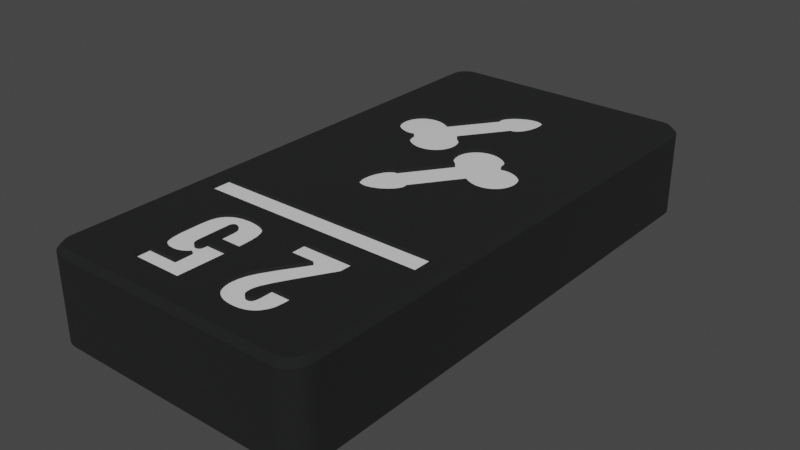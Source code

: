 # Source: prefab_tablet_25.blend  (saved by Blender 3.6.11; exported with 4.5.12 LTS)
import bpy
from mathutils import Matrix  # noqa: F401  (used for matrix-valued properties, if any)

bpy.ops.wm.read_factory_settings(use_empty=True)
scene = bpy.context.scene
scene.name = 'Scene'

# ---- collections
col_collection = bpy.data.collections.new('Collection'); scene.collection.children.link(col_collection)

# ---- materials (node trees are filled in below, after node groups)
mat_material = bpy.data.materials.new('Material')
mat_material.use_transparent_shadow = False
mat_base = bpy.data.materials.new('base')
mat_base.use_transparent_shadow = False

# ---- material node trees
mat_material.use_nodes = True; mat_material.node_tree.nodes.clear()
_N = mat_material.node_tree.nodes; _L = mat_material.node_tree.links
n0 = _N.new('ShaderNodeBsdfPrincipled'); n0.name = 'Principled BSDF'; n0.location = (10, 300)
n0.distribution = 'GGX'
n0.subsurface_method = 'RANDOM_WALK_SKIN'
n0.inputs[2].default_value = 0.09748
n0.inputs[3].default_value = 1.45
n0.inputs[27].default_value = (0.0, 0.0, 0.0, 1.0)
n1 = _N.new('ShaderNodeOutputMaterial'); n1.name = 'Material Output'; n1.location = (300, 300)
_L.new(n0.outputs[0], n1.inputs[0])
n1.is_active_output = True
mat_base.use_nodes = True; mat_base.node_tree.nodes.clear()
_N = mat_base.node_tree.nodes; _L = mat_base.node_tree.links
n0 = _N.new('ShaderNodeBsdfPrincipled'); n0.name = 'Principled BSDF'; n0.location = (10, 300)
n0.distribution = 'GGX'
n0.subsurface_method = 'RANDOM_WALK_SKIN'
n0.inputs[0].default_value = (0.005758, 0.006145, 0.00637, 1.0)
n0.inputs[2].default_value = 0.9488
n0.inputs[3].default_value = 1.45
n0.inputs[27].default_value = (0.0, 0.0, 0.0, 1.0)
n1 = _N.new('ShaderNodeOutputMaterial'); n1.name = 'Material Output'; n1.location = (300, 300)
_L.new(n0.outputs[0], n1.inputs[0])
n1.is_active_output = True

# ---- world
world_world = bpy.data.worlds.new('World'); scene.world = world_world
world_world.use_nodes = True; world_world.node_tree.nodes.clear()
_N = world_world.node_tree.nodes; _L = world_world.node_tree.links
n0 = _N.new('ShaderNodeOutputWorld'); n0.name = 'World Output'; n0.location = (300, 300)
n1 = _N.new('ShaderNodeBackground'); n1.name = 'Background'; n1.location = (10, 300)
n1.inputs[0].default_value = (0.05088, 0.05088, 0.05088, 1.0)
_L.new(n1.outputs[0], n0.inputs[0])
n0.is_active_output = True
world_world.color = (0.05088, 0.05088, 0.05088)
world_world.use_sun_shadow = False
world_world.sun_shadow_jitter_overblur = 0.0

# ---- meshes
me_plane = bpy.data.meshes.new('Plane')
me_plane.from_pydata([(-1.0, -1.0, 0.0), (1.0, -1.0, 0.0), (-1.0, 1.0, 0.0), (1.0, 1.0, 0.0)], [], [(0, 1, 3, 2)])
_uv = me_plane.uv_layers.new(name='UVMap')
_uv.uv.foreach_set('vector', [0.0, 0.0, 1.0, 0.0, 1.0, 1.0, 0.0, 1.0])
me_plane.materials.append(mat_material)
me_plane.update()
me_tablet_25_003 = bpy.data.meshes.new('tablet 25.003')
me_tablet_25_003.from_pydata([(-5.193, 14.0, 8.6), (-23.0, 14.0, 8.6), (-24.5, 13.11, 8.6), (-23.0, 16.0, 8.6), (-24.5, 48.0, 8.6), (-13.48, 31.63, 8.6), (-13.71, 31.38, 8.6), (-10.75, 30.07, 8.6), (-14.96, 30.87, 8.6), (-15.07, 23.64, 8.6), (-15.04, 24.13, 8.6), (-9.932, 41.36, 8.6), (-9.964, 40.87, 8.6), (-10.04, 34.13, 8.6), (-10.1, 40.28, 8.6), (-10.3, 39.79, 8.6), (-10.66, 42.8, 8.6), (-10.5, 42.71, 8.6), (-5.193, 49.5, 8.6), (-14.59, 30.92, 8.6), (-14.9, 24.72, 8.6), (-14.7, 25.21, 8.6), (-6.258, 31.98, 8.6), (-5.882, 31.81, 8.6), (-5.526, 31.57, 8.6), (-11.52, 33.37, 8.6), (-11.29, 33.62, 8.6), (-14.25, 34.93, 8.6), (-11.02, 33.82, 8.6), (-10.76, 33.96, 8.6), (-5.87, 27.87, 8.6), (-6.197, 27.77, 8.6), (-5.193, 16.0, 8.6), (-6.559, 27.73, 8.6), (-6.946, 27.74, 8.6), (-13.95, 25.99, 8.6), (-13.85, 26.01, 8.6), (-14.34, 22.2, 8.6), (-14.5, 22.29, 8.6), (-10.41, 34.08, 8.6), (-11.24, 38.98, 8.6), (-11.33, 38.99, 8.6), (-11.26, 42.94, 8.6), (-11.03, 42.92, 8.6), (-10.84, 42.87, 8.6), (-10.36, 42.58, 8.6), (-10.24, 42.44, 8.6), (-10.13, 42.26, 8.6), (-13.67, 26.01, 8.6), (-13.98, 31.18, 8.6), (-14.24, 31.04, 8.6), (-10.5, 39.46, 8.6), (-10.59, 39.35, 8.6), (-10.75, 39.19, 8.6), (-11.05, 39.01, 8.6), (-11.15, 38.99, 8.6), (-8.636, 33.79, 8.6), (-8.286, 33.55, 8.6), (-7.987, 33.26, 8.6), (-11.69, 31.11, 8.6), (-13.3, 31.9, 8.6), (-11.46, 30.75, 8.6), (-11.14, 30.39, 8.6), (-13.76, 26.02, 8.6), (-5.085, 28.42, 8.6), (-5.311, 28.2, 8.6), (-5.572, 28.01, 8.6), (-13.75, 41.4, 8.6), (-13.65, 41.59, 8.6), (-23.0, 49.5, 8.6), (-10.87, 39.1, 8.6), (-10.95, 39.06, 8.6), (-13.31, 33.89, 8.6), (-11.7, 33.1, 8.6), (-13.54, 34.25, 8.6), (-13.86, 34.61, 8.6), (-14.5, 25.54, 8.6), (-14.41, 25.65, 8.6), (-14.25, 25.81, 8.6), (-14.16, 22.13, 8.6), (-14.64, 22.42, 8.6), (-14.76, 22.56, 8.6), (-14.87, 22.74, 8.6), (-19.13, 37.13, 8.6), (-18.8, 37.23, 8.6), (-18.44, 37.27, 8.6), (-18.05, 37.26, 8.6), (-17.62, 37.16, 8.6), (-13.83, 41.09, 8.6), (-17.19, 36.99, 8.6), (-13.83, 40.98, 8.6), (-13.82, 40.89, 8.6), (-13.81, 41.24, 8.6), (-13.44, 41.87, 8.6), (-13.12, 42.18, 8.6), (-12.64, 42.52, 8.6), (-7.163, 32.11, 8.6), (-6.903, 32.12, 8.6), (-6.598, 32.08, 8.6), (-14.13, 25.9, 8.6), (-14.05, 25.94, 8.6), (-16.69, 36.69, 8.6), (-13.77, 40.75, 8.6), (-13.79, 40.8, 8.6), (-13.16, 33.53, 8.6), (-13.08, 33.17, 8.6), (-11.84, 32.8, 8.6), (-13.05, 32.83, 8.6), (-11.91, 32.51, 8.6), (-11.95, 32.17, 8.6), (-7.383, 27.84, 8.6), (-11.17, 23.91, 8.6), (-7.814, 28.01, 8.6), (-11.17, 24.02, 8.6), (-11.18, 24.11, 8.6), (-23.23, 49.48, 8.6), (-23.46, 49.43, 8.6), (-23.68, 49.34, 8.6), (-10.04, 42.03, 8.6), (-9.964, 41.73, 8.6), (-11.84, 31.47, 8.6), (-11.92, 31.83, 8.6), (-13.16, 32.2, 8.6), (-13.09, 32.49, 8.6), (-8.312, 28.31, 8.6), (-11.23, 24.25, 8.6), (-11.21, 24.2, 8.6), (-11.19, 23.76, 8.6), (-11.25, 23.6, 8.6), (-11.35, 23.41, 8.6), (-11.56, 23.13, 8.6), (-11.88, 22.82, 8.6), (-18.74, 33.02, 8.6), (-19.12, 33.19, 8.6), (-19.47, 33.43, 8.6), (-19.91, 36.58, 8.6), (-19.69, 36.8, 8.6), (-19.43, 36.99, 8.6), (-24.48, 48.23, 8.6), (-12.19, 42.74, 8.6), (-11.81, 42.87, 8.6), (-11.53, 42.92, 8.6), (-9.643, 34.13, 8.6), (-9.44, 34.1, 8.6), (-9.029, 33.98, 8.6), (-7.495, 32.24, 8.6), (-7.377, 32.06, 8.6), (-7.485, 32.03, 8.6), (-23.88, 49.21, 8.6), (-24.06, 49.06, 8.6), (-24.21, 48.88, 8.6), (-14.96, 22.97, 8.6), (-15.04, 23.27, 8.6), (-24.34, 48.68, 8.6), (-24.43, 48.46, 8.6), (-15.36, 30.87, 8.6), (-15.56, 30.9, 8.6), (-15.97, 31.02, 8.6), (-16.36, 31.21, 8.6), (-17.84, 32.89, 8.6), (-18.1, 32.88, 8.6), (-18.4, 32.92, 8.6), (-7.775, 32.98, 8.6), (-7.629, 32.71, 8.6), (-7.539, 32.46, 8.6), (-12.36, 22.48, 8.6), (-12.81, 22.26, 8.6), (-13.19, 22.13, 8.6), (-13.47, 22.08, 8.6), (-13.74, 22.06, 8.6), (-13.97, 22.08, 8.6), (-19.78, 33.72, 8.6), (-20.02, 34.05, 8.6), (-20.21, 34.4, 8.6), (-20.33, 35.76, 8.6), (-20.24, 36.04, 8.6), (-20.1, 36.32, 8.6), (-16.71, 31.45, 8.6), (-17.01, 31.74, 8.6), (-17.23, 32.02, 8.6), (-20.33, 34.74, 8.6), (-20.38, 35.09, 8.6), (-20.39, 35.43, 8.6), (-17.52, 32.97, 8.6), (-17.62, 32.94, 8.6), (-17.51, 32.76, 8.6), (-17.46, 32.54, 8.6), (-17.37, 32.29, 8.6), (-4.899, 28.68, 8.6), (-2.0, 16.0, 8.6), (-4.756, 28.96, 8.6), (-0.5, 13.11, 8.6), (-0.5, 48.0, 8.6), (-5.222, 31.28, 8.6), (-4.977, 30.95, 8.6), (-2.0, 49.5, 8.6), (-4.792, 30.6, 8.6), (-1.765, 49.48, 8.6), (-4.674, 30.26, 8.6), (-4.616, 29.91, 8.6), (-4.614, 29.57, 8.6), (-4.665, 29.24, 8.6), (-0.5734, 48.46, 8.6), (-0.6635, 48.68, 8.6), (-0.7865, 48.88, 8.6), (-0.9393, 49.06, 8.6), (-1.118, 49.21, 8.6), (-0.5185, 48.23, 8.6), (-1.319, 49.34, 8.6), (-1.536, 49.43, 8.6), (-2.0, 14.0, 8.6), (-5.193, 13.11, 8.6), (-0.5, 2.0, 8.6), (-5.193, 0.5, 8.6), (-2.0, 0.5, 8.6), (-1.765, 0.5185, 8.6), (-1.536, 0.5734, 8.6), (-1.319, 0.6635, 8.6), (-0.5734, 1.536, 8.6), (-0.5185, 1.765, 8.6), (-0.6635, 1.319, 8.6), (-0.7865, 1.118, 8.6), (-1.118, 0.7865, 8.6), (-0.9393, 0.9393, 8.6), (-10.66, 12.0, 8.6), (-14.05, 10.9, 8.6), (-13.93, 10.49, 8.6), (-10.66, 10.41, 8.6), (-16.04, 7.553, 8.6), (-16.88, 7.679, 8.6), (-16.04, 7.377, 8.6), (-16.87, 7.309, 8.6), (-16.04, 8.612, 8.6), (-16.04, 9.188, 8.6), (-16.88, 9.451, 8.6), (-8.778, 4.888, 8.6), (-7.809, 4.837, 8.6), (-8.77, 5.026, 8.6), (-7.799, 5.133, 8.6), (-8.72, 5.298, 8.6), (-15.5, 12.09, 8.6), (-16.02, 12.18, 8.6), (-16.52, 12.21, 8.6), (-15.06, 11.93, 8.6), (-14.77, 11.77, 8.6), (-14.54, 11.6, 8.6), (-14.34, 11.4, 8.6), (-14.19, 11.19, 8.6), (-13.84, 9.793, 8.6), (-13.81, 9.108, 8.6), (-13.81, 8.612, 8.6), (-16.32, 6.829, 8.6), (-16.27, 6.849, 8.6), (-16.22, 6.879, 8.6), (-16.21, 6.891, 8.6), (-16.87, 10.21, 8.6), (-16.06, 10.13, 8.6), (-16.87, 10.48, 8.6), (-16.08, 10.38, 8.6), (-16.1, 10.51, 8.6), (-9.578, 8.337, 8.6), (-8.216, 10.41, 8.6), (-5.787, 12.0, 8.6), (-5.814, 10.62, 8.6), (-5.787, 5.965, 8.6), (-7.473, 7.832, 8.6), (-7.799, 5.965, 8.6), (-8.238, 6.473, 8.6), (-8.597, 5.689, 8.6), (-19.05, 10.4, 8.6), (-18.98, 10.75, 8.6), (-18.53, 11.55, 8.6), (-18.33, 11.72, 8.6), (-8.432, 4.182, 8.6), (-8.366, 4.171, 8.6), (-8.289, 4.165, 8.6), (-8.211, 4.17, 8.6), (-23.68, 0.6635, 8.6), (-23.46, 0.5734, 8.6), (-18.68, 3.0, 8.6), (-15.93, 4.482, 8.6), (-15.93, 6.056, 8.6), (-16.13, 5.847, 8.6), (-16.33, 5.696, 8.6), (-16.54, 5.583, 8.6), (-16.81, 5.487, 8.6), (-17.92, 5.519, 8.6), (-18.18, 5.615, 8.6), (-18.68, 4.482, 8.6), (-18.38, 5.724, 8.6), (-18.57, 5.88, 8.6), (-16.6, 6.836, 8.6), (-16.55, 6.822, 8.6), (-16.16, 6.936, 8.6), (-16.11, 6.991, 8.6), (-16.08, 7.04, 8.6), (-16.13, 10.6, 8.6), (-16.16, 10.66, 8.6), (-16.19, 10.7, 8.6), (-16.3, 10.79, 8.6), (-16.35, 10.81, 8.6), (-16.4, 10.83, 8.6), (-16.5, 10.84, 8.6), (-16.57, 10.83, 8.6), (-13.81, 7.553, 8.6), (-10.65, 6.355, 8.6), (-10.31, 7.103, 8.6), (-18.88, 11.03, 8.6), (-18.73, 11.3, 8.6), (-17.31, 12.15, 8.6), (-16.68, 12.21, 8.6), (-16.65, 6.856, 8.6), (-16.45, 6.812, 8.6), (-16.38, 6.816, 8.6), (-16.07, 7.085, 8.6), (-16.05, 7.139, 8.6), (-16.22, 10.74, 8.6), (-16.26, 10.77, 8.6), (-16.67, 10.8, 8.6), (-16.82, 10.64, 8.6), (-16.85, 10.59, 8.6), (-8.769, 4.703, 8.6), (-8.748, 4.57, 8.6), (-8.716, 4.461, 8.6), (-7.947, 4.319, 8.6), (-7.912, 4.374, 8.6), (-6.581, 3.271, 8.6), (-6.822, 3.107, 8.6), (-24.48, 1.765, 8.6), (-24.43, 1.536, 8.6), (-24.34, 1.319, 8.6), (-24.21, 1.118, 8.6), (-18.06, 11.9, 8.6), (-17.76, 12.03, 8.6), (-16.8, 7.023, 8.6), (-16.77, 6.969, 8.6), (-16.83, 7.123, 8.6), (-16.73, 6.919, 8.6), (-16.69, 6.881, 8.6), (-16.71, 10.78, 8.6), (-16.74, 10.75, 8.6), (-16.79, 10.69, 8.6), (-16.62, 10.82, 8.6), (-16.86, 10.53, 8.6), (-8.671, 4.367, 8.6), (-8.63, 4.308, 8.6), (-8.59, 4.266, 8.6), (-7.874, 4.458, 8.6), (-7.838, 4.602, 8.6), (-5.787, 5.642, 8.6), (-5.801, 5.084, 8.6), (-13.92, 3.0, 8.6), (-10.71, 4.217, 8.6), (-10.81, 4.543, 8.6), (-24.06, 0.9393, 8.6), (-23.88, 0.7865, 8.6), (-8.545, 4.232, 8.6), (-8.491, 4.203, 8.6), (-8.148, 4.182, 8.6), (-8.092, 4.203, 8.6), (-7.989, 4.272, 8.6), (-8.038, 4.233, 8.6), (-5.859, 4.497, 8.6), (-5.931, 4.213, 8.6), (-6.054, 3.93, 8.6), (-9.175, 2.901, 8.6), (-9.554, 3.031, 8.6), (-9.858, 3.19, 8.6), (-10.13, 3.392, 8.6), (-10.36, 3.635, 8.6), (-10.57, 3.929, 8.6), (-17.06, 5.445, 8.6), (-17.26, 5.435, 8.6), (-17.63, 5.458, 8.6), (-10.86, 4.912, 8.6), (-10.87, 5.129, 8.6), (-10.81, 5.733, 8.6), (-18.69, 6.017, 8.6), (-18.8, 6.178, 8.6), (-18.8, 6.185, 8.6), (-18.9, 6.397, 8.6), (-24.5, 2.0, 8.6), (-6.239, 3.633, 8.6), (-6.376, 3.464, 8.6), (-23.23, 0.5185, 8.6), (-23.0, 0.5, 8.6), (-19.01, 6.815, 8.6), (-19.1, 7.557, 8.6), (-19.11, 7.937, 8.6), (-7.118, 2.965, 8.6), (-7.523, 2.849, 8.6), (-7.946, 2.796, 8.6), (-19.11, 9.212, 8.6), (-19.1, 9.797, 8.6), (-8.188, 2.788, 8.6), (-8.687, 2.814, 8.6), (0.0, 2.0, 8.1), (0.0, 2.0, 0.5), (0.0, 48.0, 8.1), (0.0, 48.0, 0.5), (-2.0, 50.0, 8.1), (-2.0, 50.0, 0.5), (-23.0, 50.0, 8.1), (-23.0, 50.0, 0.5), (-25.0, 48.0, 8.1), (-25.0, 48.0, 0.5), (-25.0, 2.0, 8.1), (-25.0, 2.0, 0.5), (-23.0, 0.0, 8.1), (-23.0, 0.0, 0.5), (-2.0, 0.0, 8.1), (-2.0, 0.0, 0.5), (-2.0, 0.5, 0.0), (-23.0, 0.5, 0.0), (-0.5, 2.0, 0.0), (-1.765, 0.5185, 0.0), (-24.5, 2.0, 0.0), (-24.5, 48.0, 0.0), (-23.0, 49.5, 0.0), (-24.48, 48.23, 0.0), (-24.48, 1.765, 0.0), (-2.0, 49.5, 0.0), (-0.5, 48.0, 0.0), (-24.21, 48.88, 0.0), (-24.06, 49.06, 0.0), (-23.88, 49.21, 0.0), (-24.43, 48.46, 0.0), (-24.34, 48.68, 0.0), (-23.23, 49.48, 0.0), (-23.46, 49.43, 0.0), (-0.6635, 1.319, 0.0), (-0.7865, 1.118, 0.0), (-1.536, 0.5734, 0.0), (-23.68, 49.34, 0.0), (-23.46, 0.5734, 0.0), (-24.21, 1.118, 0.0), (-24.34, 1.319, 0.0), (-0.5734, 1.536, 0.0), (-0.9393, 0.9393, 0.0), (-1.118, 0.7865, 0.0), (-1.319, 0.6635, 0.0), (-23.68, 0.6635, 0.0), (-23.88, 0.7865, 0.0), (-24.06, 0.9393, 0.0), (-23.23, 0.5185, 0.0), (-24.43, 1.536, 0.0), (-1.765, 49.48, 0.0), (-1.536, 49.43, 0.0), (-0.9393, 49.06, 0.0), (-1.319, 49.34, 0.0), (-1.118, 49.21, 0.0), (-0.7865, 48.88, 0.0), (-0.6635, 48.68, 0.0), (-0.5734, 48.46, 0.0), (-0.5185, 48.23, 0.0), (-0.5185, 1.765, 0.0), (-1.687, 0.02462, 0.5), (-1.687, 0.02462, 8.1), (-1.382, 0.09789, 0.5), (-1.382, 0.09789, 8.1), (-1.092, 0.218, 0.5), (-1.092, 0.218, 8.1), (-0.8244, 0.382, 0.5), (-0.8244, 0.382, 8.1), (-0.5858, 0.5858, 0.5), (-0.5858, 0.5858, 8.1), (-0.382, 0.8244, 0.5), (-0.382, 0.8244, 8.1), (-0.218, 1.092, 0.5), (-0.218, 1.092, 8.1), (-0.09789, 1.382, 0.5), (-0.09789, 1.382, 8.1), (-0.02462, 1.687, 0.5), (-0.02462, 1.687, 8.1), (-24.98, 1.687, 0.5), (-24.98, 1.687, 8.1), (-24.9, 1.382, 0.5), (-24.9, 1.382, 8.1), (-24.78, 1.092, 0.5), (-24.78, 1.092, 8.1), (-24.62, 0.8244, 0.5), (-24.62, 0.8244, 8.1), (-24.41, 0.5858, 0.5), (-24.41, 0.5858, 8.1), (-24.18, 0.382, 0.5), (-24.18, 0.382, 8.1), (-23.91, 0.218, 0.5), (-23.91, 0.218, 8.1), (-23.62, 0.09789, 0.5), (-23.62, 0.09789, 8.1), (-23.31, 0.02462, 0.5), (-23.31, 0.02462, 8.1), (-0.02462, 48.31, 0.5), (-0.02462, 48.31, 8.1), (-0.09789, 48.62, 0.5), (-0.09789, 48.62, 8.1), (-0.218, 48.91, 0.5), (-0.218, 48.91, 8.1), (-0.382, 49.18, 0.5), (-0.382, 49.18, 8.1), (-0.5858, 49.41, 0.5), (-0.5858, 49.41, 8.1), (-0.8244, 49.62, 0.5), (-0.8244, 49.62, 8.1), (-1.092, 49.78, 0.5), (-1.092, 49.78, 8.1), (-1.382, 49.9, 0.5), (-1.382, 49.9, 8.1), (-1.687, 49.98, 0.5), (-1.687, 49.98, 8.1), (-23.31, 49.98, 0.5), (-23.31, 49.98, 8.1), (-23.62, 49.9, 0.5), (-23.62, 49.9, 8.1), (-23.91, 49.78, 0.5), (-23.91, 49.78, 8.1), (-24.18, 49.62, 0.5), (-24.18, 49.62, 8.1), (-24.41, 49.41, 0.5), (-24.41, 49.41, 8.1), (-24.62, 49.18, 0.5), (-24.62, 49.18, 8.1), (-24.78, 48.91, 0.5), (-24.78, 48.91, 8.1), (-24.9, 48.62, 0.5), (-24.9, 48.62, 8.1), (-24.98, 48.31, 0.5), (-24.98, 48.31, 8.1), (-2.0, 16.0, 8.1), (-2.0, 14.0, 8.1), (-23.0, 14.0, 8.1), (-23.0, 16.0, 8.1), (-13.92, 3.0, 8.1), (-18.68, 3.0, 8.1), (-18.68, 4.482, 8.1), (-15.93, 4.482, 8.1), (-15.93, 6.056, 8.1), (-17.26, 5.435, 8.1), (-17.06, 5.445, 8.1), (-16.81, 5.487, 8.1), (-16.54, 5.583, 8.1), (-16.33, 5.696, 8.1), (-16.13, 5.847, 8.1), (-19.11, 7.937, 8.1), (-19.1, 7.557, 8.1), (-19.01, 6.815, 8.1), (-18.9, 6.397, 8.1), (-18.8, 6.185, 8.1), (-18.8, 6.178, 8.1), (-18.69, 6.017, 8.1), (-18.57, 5.88, 8.1), (-18.38, 5.724, 8.1), (-18.18, 5.615, 8.1), (-17.92, 5.519, 8.1), (-17.63, 5.458, 8.1), (-19.11, 9.212, 8.1), (-16.52, 12.21, 8.1), (-16.68, 12.21, 8.1), (-17.31, 12.15, 8.1), (-17.76, 12.03, 8.1), (-18.06, 11.9, 8.1), (-18.33, 11.72, 8.1), (-18.53, 11.55, 8.1), (-18.73, 11.3, 8.1), (-18.88, 11.03, 8.1), (-18.98, 10.75, 8.1), (-19.05, 10.4, 8.1), (-19.1, 9.797, 8.1), (-13.81, 9.108, 8.1), (-13.84, 9.793, 8.1), (-13.93, 10.49, 8.1), (-14.05, 10.9, 8.1), (-14.19, 11.19, 8.1), (-14.34, 11.4, 8.1), (-14.54, 11.6, 8.1), (-14.77, 11.77, 8.1), (-15.06, 11.93, 8.1), (-15.5, 12.09, 8.1), (-16.02, 12.18, 8.1), (-13.81, 8.612, 8.1), (-16.04, 8.612, 8.1), (-16.04, 9.188, 8.1), (-16.5, 10.84, 8.1), (-16.4, 10.83, 8.1), (-16.35, 10.81, 8.1), (-16.3, 10.79, 8.1), (-16.26, 10.77, 8.1), (-16.22, 10.74, 8.1), (-16.19, 10.7, 8.1), (-16.16, 10.66, 8.1), (-16.13, 10.6, 8.1), (-16.1, 10.51, 8.1), (-16.08, 10.38, 8.1), (-16.06, 10.13, 8.1), (-16.88, 9.451, 8.1), (-16.87, 10.21, 8.1), (-16.87, 10.48, 8.1), (-16.86, 10.53, 8.1), (-16.85, 10.59, 8.1), (-16.82, 10.64, 8.1), (-16.79, 10.69, 8.1), (-16.74, 10.75, 8.1), (-16.71, 10.78, 8.1), (-16.67, 10.8, 8.1), (-16.62, 10.82, 8.1), (-16.57, 10.83, 8.1), (-16.88, 7.679, 8.1), (-16.45, 6.812, 8.1), (-16.55, 6.822, 8.1), (-16.6, 6.836, 8.1), (-16.65, 6.856, 8.1), (-16.69, 6.881, 8.1), (-16.73, 6.919, 8.1), (-16.77, 6.969, 8.1), (-16.8, 7.023, 8.1), (-16.83, 7.123, 8.1), (-16.87, 7.309, 8.1), (-16.04, 7.553, 8.1), (-16.04, 7.377, 8.1), (-16.05, 7.139, 8.1), (-16.07, 7.085, 8.1), (-16.08, 7.04, 8.1), (-16.11, 6.991, 8.1), (-16.16, 6.936, 8.1), (-16.21, 6.891, 8.1), (-16.22, 6.879, 8.1), (-16.27, 6.849, 8.1), (-16.32, 6.829, 8.1), (-16.38, 6.816, 8.1), (-13.81, 7.553, 8.1), (-8.216, 10.41, 8.1), (-10.66, 10.41, 8.1), (-10.66, 12.0, 8.1), (-5.787, 12.0, 8.1), (-5.814, 10.62, 8.1), (-8.778, 4.888, 8.1), (-8.77, 5.026, 8.1), (-8.72, 5.298, 8.1), (-8.597, 5.689, 8.1), (-8.238, 6.473, 8.1), (-7.473, 7.832, 8.1), (-8.289, 4.165, 8.1), (-8.366, 4.171, 8.1), (-8.432, 4.182, 8.1), (-8.491, 4.203, 8.1), (-8.545, 4.232, 8.1), (-8.59, 4.266, 8.1), (-8.63, 4.308, 8.1), (-8.671, 4.367, 8.1), (-8.716, 4.461, 8.1), (-8.748, 4.57, 8.1), (-8.769, 4.703, 8.1), (-7.799, 5.133, 8.1), (-7.809, 4.837, 8.1), (-7.838, 4.602, 8.1), (-7.874, 4.458, 8.1), (-7.912, 4.374, 8.1), (-7.947, 4.319, 8.1), (-7.989, 4.272, 8.1), (-8.038, 4.233, 8.1), (-8.092, 4.203, 8.1), (-8.148, 4.182, 8.1), (-8.211, 4.17, 8.1), (-7.799, 5.965, 8.1), (-5.787, 5.965, 8.1), (-5.787, 5.642, 8.1), (-8.188, 2.788, 8.1), (-7.946, 2.796, 8.1), (-7.523, 2.849, 8.1), (-7.118, 2.965, 8.1), (-6.822, 3.107, 8.1), (-6.581, 3.271, 8.1), (-6.376, 3.464, 8.1), (-6.239, 3.633, 8.1), (-6.054, 3.93, 8.1), (-5.931, 4.213, 8.1), (-5.859, 4.497, 8.1), (-5.801, 5.084, 8.1), (-10.87, 5.129, 8.1), (-10.86, 4.912, 8.1), (-10.81, 4.543, 8.1), (-10.71, 4.217, 8.1), (-10.57, 3.929, 8.1), (-10.36, 3.635, 8.1), (-10.13, 3.392, 8.1), (-9.858, 3.19, 8.1), (-9.554, 3.031, 8.1), (-9.175, 2.901, 8.1), (-8.687, 2.814, 8.1), (-9.578, 8.337, 8.1), (-10.31, 7.103, 8.1), (-10.65, 6.355, 8.1), (-10.81, 5.733, 8.1), (-0.5, 48.0, 2.711e-15), (-0.5, 2.0, 1.084e-16), (-2.0, 49.5, 1.735e-15), (-1.765, 49.48, 1.735e-15), (-1.536, 49.43, 1.735e-15), (-1.319, 49.34, 1.735e-15), (-1.118, 49.21, 1.735e-15), (-0.9393, 49.06, 1.735e-15), (-0.7865, 48.88, 1.735e-15), (-0.6635, 48.68, 1.735e-15), (-0.5734, 48.46, 1.735e-15), (-0.5185, 48.23, 1.735e-15), (-0.5, 48.0, 1.735e-15), (-23.0, 49.5, -2.819e-15), (-2.0, 49.5, 2.711e-15), (-23.0, 0.5, 1.084e-16), (-2.0, 0.5, 1.084e-16), (-23.0, 0.5, -1.735e-15), (-23.23, 0.5185, -1.735e-15), (-23.46, 0.5734, -1.735e-15), (-23.68, 0.6635, -1.735e-15), (-23.88, 0.7865, -1.735e-15), (-24.06, 0.9393, -1.735e-15), (-24.21, 1.118, -1.735e-15), (-24.34, 1.319, -1.735e-15), (-24.43, 1.536, -1.735e-15), (-24.48, 1.765, -1.735e-15), (-24.5, 2.0, -1.735e-15), (-24.5, 2.0, 1.084e-16), (-24.5, 48.0, -7.589e-16), (-14.25, 34.93, 8.1), (-13.86, 34.61, 8.1), (-13.54, 34.25, 8.1), (-13.31, 33.89, 8.1), (-13.16, 33.53, 8.1), (-13.08, 33.17, 8.1), (-13.05, 32.83, 8.1), (-13.09, 32.49, 8.1), (-13.16, 32.2, 8.1), (-13.3, 31.9, 8.1), (-13.48, 31.63, 8.1), (-13.71, 31.38, 8.1), (-13.98, 31.18, 8.1), (-14.24, 31.04, 8.1), (-14.59, 30.92, 8.1), (-14.96, 30.87, 8.1), (-15.36, 30.87, 8.1), (-15.56, 30.9, 8.1), (-15.97, 31.02, 8.1), (-16.36, 31.21, 8.1), (-16.71, 31.45, 8.1), (-17.01, 31.74, 8.1), (-17.23, 32.02, 8.1), (-17.37, 32.29, 8.1), (-17.46, 32.54, 8.1), (-17.51, 32.76, 8.1), (-17.52, 32.97, 8.1), (-11.33, 38.99, 8.1), (-10.5, 42.71, 8.1), (-10.36, 42.58, 8.1), (-10.24, 42.44, 8.1), (-10.13, 42.26, 8.1), (-10.04, 42.03, 8.1), (-9.964, 41.73, 8.1), (-9.932, 41.36, 8.1), (-9.964, 40.87, 8.1), (-10.1, 40.28, 8.1), (-10.3, 39.79, 8.1), (-10.5, 39.46, 8.1), (-10.59, 39.35, 8.1), (-10.75, 39.19, 8.1), (-10.87, 39.1, 8.1), (-10.95, 39.06, 8.1), (-11.05, 39.01, 8.1), (-11.15, 38.99, 8.1), (-11.24, 38.98, 8.1), (-13.77, 40.75, 8.1), (-13.79, 40.8, 8.1), (-13.82, 40.89, 8.1), (-13.83, 40.98, 8.1), (-13.83, 41.09, 8.1), (-13.81, 41.24, 8.1), (-13.75, 41.4, 8.1), (-13.65, 41.59, 8.1), (-13.44, 41.87, 8.1), (-13.12, 42.18, 8.1), (-12.64, 42.52, 8.1), (-12.19, 42.74, 8.1), (-11.81, 42.87, 8.1), (-11.53, 42.92, 8.1), (-11.26, 42.94, 8.1), (-11.03, 42.92, 8.1), (-10.84, 42.87, 8.1), (-10.66, 42.8, 8.1), (-16.69, 36.69, 8.1), (-17.62, 32.94, 8.1), (-17.84, 32.89, 8.1), (-18.1, 32.88, 8.1), (-18.4, 32.92, 8.1), (-18.74, 33.02, 8.1), (-19.12, 33.19, 8.1), (-19.47, 33.43, 8.1), (-19.78, 33.72, 8.1), (-20.02, 34.05, 8.1), (-20.21, 34.4, 8.1), (-20.33, 34.74, 8.1), (-20.38, 35.09, 8.1), (-20.39, 35.43, 8.1), (-20.33, 35.76, 8.1), (-20.24, 36.04, 8.1), (-20.1, 36.32, 8.1), (-19.91, 36.58, 8.1), (-19.69, 36.8, 8.1), (-19.43, 36.99, 8.1), (-19.13, 37.13, 8.1), (-18.8, 37.23, 8.1), (-18.44, 37.27, 8.1), (-18.05, 37.26, 8.1), (-17.62, 37.16, 8.1), (-17.19, 36.99, 8.1), (-10.75, 30.07, 8.1), (-11.14, 30.39, 8.1), (-11.46, 30.75, 8.1), (-11.69, 31.11, 8.1), (-11.84, 31.47, 8.1), (-11.92, 31.83, 8.1), (-11.95, 32.17, 8.1), (-11.91, 32.51, 8.1), (-11.84, 32.8, 8.1), (-11.7, 33.1, 8.1), (-11.52, 33.37, 8.1), (-11.29, 33.62, 8.1), (-11.02, 33.82, 8.1), (-10.76, 33.96, 8.1), (-10.41, 34.08, 8.1), (-10.04, 34.13, 8.1), (-9.643, 34.13, 8.1), (-9.44, 34.1, 8.1), (-9.029, 33.98, 8.1), (-8.636, 33.79, 8.1), (-8.286, 33.55, 8.1), (-7.987, 33.26, 8.1), (-7.775, 32.98, 8.1), (-7.629, 32.71, 8.1), (-7.539, 32.46, 8.1), (-7.495, 32.24, 8.1), (-7.485, 32.03, 8.1), (-13.67, 26.01, 8.1), (-14.5, 22.29, 8.1), (-14.64, 22.42, 8.1), (-14.76, 22.56, 8.1), (-14.87, 22.74, 8.1), (-14.96, 22.97, 8.1), (-15.04, 23.27, 8.1), (-15.07, 23.64, 8.1), (-15.04, 24.13, 8.1), (-14.9, 24.72, 8.1), (-14.7, 25.21, 8.1), (-14.5, 25.54, 8.1), (-14.41, 25.65, 8.1), (-14.25, 25.81, 8.1), (-14.13, 25.9, 8.1), (-14.05, 25.94, 8.1), (-13.95, 25.99, 8.1), (-13.85, 26.01, 8.1), (-13.76, 26.02, 8.1), (-11.23, 24.25, 8.1), (-11.21, 24.2, 8.1), (-11.18, 24.11, 8.1), (-11.17, 24.02, 8.1), (-11.17, 23.91, 8.1), (-11.19, 23.76, 8.1), (-11.25, 23.6, 8.1), (-11.35, 23.41, 8.1), (-11.56, 23.13, 8.1), (-11.88, 22.82, 8.1), (-12.36, 22.48, 8.1), (-12.81, 22.26, 8.1), (-13.19, 22.13, 8.1), (-13.47, 22.08, 8.1), (-13.74, 22.06, 8.1), (-13.97, 22.08, 8.1), (-14.16, 22.13, 8.1), (-14.34, 22.2, 8.1), (-8.312, 28.31, 8.1), (-7.377, 32.06, 8.1), (-7.163, 32.11, 8.1), (-6.903, 32.12, 8.1), (-6.598, 32.08, 8.1), (-6.258, 31.98, 8.1), (-5.882, 31.81, 8.1), (-5.526, 31.57, 8.1), (-5.222, 31.28, 8.1), (-4.977, 30.95, 8.1), (-4.792, 30.6, 8.1), (-4.674, 30.26, 8.1), (-4.616, 29.91, 8.1), (-4.614, 29.57, 8.1), (-4.665, 29.24, 8.1), (-4.756, 28.96, 8.1), (-4.899, 28.68, 8.1), (-5.085, 28.42, 8.1), (-5.311, 28.2, 8.1), (-5.572, 28.01, 8.1), (-5.87, 27.87, 8.1), (-6.197, 27.77, 8.1), (-6.559, 27.73, 8.1), (-6.946, 27.74, 8.1), (-7.383, 27.84, 8.1), (-7.814, 28.01, 8.1)], [], [(0, 1, 2), (2, 1, 3), (2, 3, 4), (5, 6, 7), (8, 9, 10), (11, 12, 13), (13, 12, 14), (13, 14, 15), (16, 17, 18), (8, 10, 19), (19, 10, 20), (19, 20, 21), (22, 23, 18), (18, 23, 24), (25, 26, 27), (27, 26, 28), (27, 28, 29), (30, 31, 32), (32, 31, 33), (32, 33, 34), (35, 36, 19), (37, 38, 3), (29, 39, 27), (27, 39, 40), (27, 40, 41), (42, 43, 18), (18, 43, 44), (18, 44, 16), (17, 45, 18), (18, 45, 46), (18, 46, 47), (7, 6, 48), (48, 6, 49), (48, 49, 50), (15, 51, 13), (13, 51, 52), (13, 52, 53), (13, 54, 39), (39, 54, 55), (39, 55, 40), (56, 57, 18), (18, 57, 58), (59, 60, 61), (61, 60, 5), (61, 5, 62), (62, 5, 7), (19, 36, 50), (50, 36, 63), (50, 63, 48), (64, 65, 32), (32, 65, 66), (32, 66, 30), (67, 68, 69), (53, 70, 13), (13, 70, 71), (13, 71, 54), (72, 73, 74), (74, 73, 25), (74, 25, 75), (75, 25, 27), (21, 76, 19), (19, 76, 77), (19, 77, 78), (37, 3, 79), (38, 80, 3), (3, 80, 81), (3, 81, 82), (83, 84, 69), (69, 84, 85), (69, 85, 86), (86, 87, 88), (88, 87, 89), (88, 89, 90), (90, 89, 91), (86, 88, 69), (69, 88, 92), (69, 92, 67), (68, 93, 69), (69, 93, 94), (69, 94, 95), (96, 97, 18), (18, 97, 98), (18, 98, 22), (78, 99, 19), (19, 99, 100), (19, 100, 35), (101, 102, 89), (89, 102, 103), (89, 103, 91), (72, 104, 73), (73, 104, 105), (73, 105, 106), (106, 105, 107), (106, 107, 108), (108, 107, 109), (34, 110, 111), (111, 110, 112), (111, 112, 113), (113, 112, 114), (69, 115, 83), (83, 115, 116), (83, 116, 117), (47, 118, 18), (18, 118, 119), (18, 119, 11), (59, 120, 60), (60, 120, 121), (60, 121, 122), (122, 121, 109), (122, 109, 123), (123, 109, 107), (124, 125, 112), (112, 125, 126), (112, 126, 114), (34, 111, 32), (32, 111, 127), (32, 127, 128), (128, 129, 32), (32, 129, 130), (32, 130, 131), (132, 133, 3), (3, 133, 134), (135, 136, 4), (4, 136, 137), (4, 137, 138), (138, 137, 83), (95, 139, 69), (69, 139, 140), (69, 140, 18), (18, 140, 141), (18, 141, 42), (13, 142, 11), (11, 142, 143), (11, 143, 18), (18, 143, 144), (18, 144, 56), (96, 145, 146), (146, 145, 147), (117, 148, 83), (83, 148, 149), (83, 149, 150), (82, 151, 3), (3, 151, 152), (3, 152, 9), (150, 153, 83), (83, 153, 154), (83, 154, 138), (8, 155, 9), (9, 155, 156), (9, 156, 3), (3, 156, 157), (3, 157, 158), (159, 160, 3), (3, 160, 161), (3, 161, 132), (58, 162, 18), (18, 162, 163), (18, 163, 96), (96, 163, 164), (96, 164, 145), (131, 165, 32), (32, 165, 166), (32, 166, 167), (167, 168, 32), (32, 168, 169), (32, 169, 3), (3, 169, 170), (3, 170, 79), (134, 171, 3), (3, 171, 172), (3, 172, 173), (174, 175, 4), (4, 175, 176), (4, 176, 135), (158, 177, 3), (3, 177, 178), (3, 178, 179), (173, 180, 3), (3, 180, 181), (3, 181, 4), (4, 181, 182), (4, 182, 174), (183, 184, 185), (185, 184, 159), (185, 159, 186), (186, 159, 3), (186, 3, 187), (187, 3, 179), (64, 32, 188), (188, 32, 189), (188, 189, 190), (191, 192, 189), (24, 193, 18), (18, 193, 194), (18, 194, 195), (195, 194, 196), (195, 196, 197), (198, 199, 192), (192, 199, 200), (192, 200, 189), (189, 200, 201), (189, 201, 190), (202, 203, 196), (203, 204, 196), (196, 204, 205), (196, 205, 206), (198, 192, 196), (196, 192, 207), (196, 207, 202), (206, 208, 196), (196, 208, 209), (196, 209, 197), (189, 210, 191), (191, 210, 211), (191, 211, 212), (212, 211, 213), (212, 213, 214), (214, 215, 212), (212, 215, 216), (212, 216, 217), (218, 219, 220), (220, 219, 212), (220, 212, 221), (217, 222, 212), (212, 222, 223), (212, 223, 221), (224, 225, 226), (224, 226, 227), (228, 229, 230), (230, 229, 231), (232, 233, 234), (235, 236, 237), (237, 236, 238), (237, 238, 239), (240, 224, 241), (241, 224, 242), (240, 243, 224), (224, 243, 244), (224, 244, 245), (245, 246, 224), (224, 246, 247), (224, 247, 225), (226, 248, 227), (227, 248, 249), (227, 249, 250), (251, 252, 231), (231, 252, 253), (231, 253, 254), (234, 233, 255), (255, 233, 256), (255, 256, 257), (257, 256, 258), (257, 258, 259), (260, 261, 227), (262, 263, 264), (264, 263, 265), (264, 265, 266), (266, 265, 267), (266, 267, 238), (238, 267, 268), (238, 268, 239), (269, 270, 2), (2, 271, 272), (273, 274, 236), (236, 274, 275), (236, 275, 276), (277, 278, 279), (280, 281, 282), (282, 283, 280), (280, 283, 284), (280, 284, 285), (286, 287, 288), (288, 287, 289), (288, 289, 290), (291, 292, 231), (254, 293, 231), (231, 293, 294), (231, 294, 295), (259, 296, 257), (257, 296, 297), (257, 297, 298), (257, 299, 300), (300, 301, 257), (257, 301, 302), (257, 302, 303), (304, 305, 306), (270, 307, 2), (2, 307, 308), (2, 308, 271), (2, 309, 310), (291, 231, 311), (292, 312, 231), (231, 312, 313), (231, 313, 251), (295, 314, 231), (231, 314, 315), (231, 315, 230), (298, 316, 257), (257, 316, 317), (257, 317, 299), (318, 319, 320), (235, 321, 236), (236, 321, 322), (236, 322, 323), (276, 324, 325), (326, 327, 213), (328, 329, 279), (279, 329, 330), (279, 330, 331), (272, 332, 2), (2, 332, 333), (2, 333, 309), (210, 0, 211), (211, 0, 2), (211, 2, 242), (242, 2, 310), (334, 335, 336), (336, 335, 337), (336, 337, 231), (231, 337, 338), (231, 338, 311), (339, 340, 318), (318, 340, 341), (318, 341, 319), (303, 342, 257), (257, 342, 318), (257, 318, 343), (343, 318, 320), (323, 344, 236), (236, 344, 345), (236, 345, 346), (325, 347, 276), (276, 347, 348), (276, 348, 236), (349, 350, 213), (351, 352, 353), (234, 229, 232), (232, 229, 228), (232, 228, 250), (250, 228, 304), (250, 304, 227), (227, 304, 306), (227, 306, 260), (331, 354, 279), (279, 354, 355), (279, 355, 277), (346, 356, 236), (236, 356, 357), (236, 357, 273), (276, 358, 324), (324, 358, 359), (324, 359, 360), (360, 359, 361), (242, 224, 211), (211, 224, 262), (211, 262, 213), (213, 262, 264), (213, 264, 349), (350, 362, 213), (213, 362, 363), (213, 363, 364), (365, 366, 351), (351, 366, 367), (351, 367, 368), (368, 369, 351), (351, 369, 370), (351, 370, 352), (285, 371, 280), (280, 371, 372), (280, 372, 288), (288, 372, 373), (288, 373, 286), (353, 374, 351), (351, 374, 375), (351, 375, 304), (304, 375, 376), (304, 376, 305), (290, 377, 288), (288, 377, 378), (288, 378, 379), (379, 380, 288), (288, 380, 2), (288, 2, 279), (279, 2, 381), (279, 381, 328), (364, 382, 213), (213, 382, 383), (213, 383, 326), (278, 384, 279), (279, 384, 385), (279, 385, 351), (351, 385, 213), (351, 213, 365), (380, 386, 2), (2, 386, 387), (2, 387, 388), (327, 389, 213), (213, 389, 390), (213, 390, 391), (388, 392, 2), (2, 392, 393), (2, 393, 269), (391, 394, 213), (213, 394, 395), (213, 395, 365), (396, 397, 398), (398, 397, 399), (400, 401, 402), (402, 401, 403), (404, 405, 406), (406, 405, 407), (408, 409, 410), (410, 409, 411), (412, 413, 414), (412, 414, 415), (416, 417, 418), (418, 417, 419), (420, 416, 413), (413, 416, 418), (413, 418, 414), (414, 418, 421), (414, 421, 422), (423, 424, 425), (419, 426, 418), (418, 426, 427), (418, 427, 428), (428, 427, 429), (430, 431, 432), (423, 425, 427), (427, 425, 433), (427, 433, 429), (434, 435, 436), (430, 432, 437), (438, 439, 431), (431, 439, 440), (431, 440, 432), (434, 441, 435), (435, 441, 442), (435, 442, 443), (413, 444, 420), (420, 444, 434), (420, 434, 445), (445, 434, 436), (446, 447, 448), (448, 447, 449), (448, 449, 450), (446, 448, 421), (421, 448, 451), (421, 451, 452), (452, 453, 421), (421, 453, 454), (421, 454, 422), (415, 414, 432), (432, 414, 455), (432, 455, 437), (410, 411, 456), (410, 456, 457), (457, 456, 458), (457, 458, 459), (459, 458, 460), (459, 460, 461), (461, 460, 462), (461, 462, 463), (463, 462, 464), (463, 464, 465), (465, 464, 466), (465, 466, 467), (467, 466, 468), (467, 468, 469), (469, 468, 470), (469, 470, 471), (471, 470, 472), (471, 472, 473), (473, 472, 397), (473, 397, 396), (406, 407, 474), (406, 474, 475), (475, 474, 476), (475, 476, 477), (477, 476, 478), (477, 478, 479), (479, 478, 480), (479, 480, 481), (481, 480, 482), (481, 482, 483), (483, 482, 484), (483, 484, 485), (485, 484, 486), (485, 486, 487), (487, 486, 488), (487, 488, 489), (489, 488, 490), (489, 490, 491), (491, 490, 409), (491, 409, 408), (398, 399, 492), (398, 492, 493), (493, 492, 494), (493, 494, 495), (495, 494, 496), (495, 496, 497), (497, 496, 498), (497, 498, 499), (499, 498, 500), (499, 500, 501), (501, 500, 502), (501, 502, 503), (503, 502, 504), (503, 504, 505), (505, 504, 506), (505, 506, 507), (507, 506, 508), (507, 508, 509), (509, 508, 401), (509, 401, 400), (402, 403, 510), (402, 510, 511), (511, 510, 512), (511, 512, 513), (513, 512, 514), (513, 514, 515), (515, 514, 516), (515, 516, 517), (517, 516, 518), (517, 518, 519), (519, 518, 520), (519, 520, 521), (521, 520, 522), (521, 522, 523), (523, 522, 524), (523, 524, 525), (525, 524, 526), (525, 526, 527), (527, 526, 405), (527, 405, 404), (528, 529, 189), (189, 529, 210), (210, 529, 0), (0, 529, 530), (0, 530, 1), (530, 531, 1), (1, 531, 3), (3, 531, 32), (32, 531, 528), (32, 528, 189), (531, 530, 528), (528, 530, 529), (532, 533, 351), (351, 533, 279), (533, 534, 279), (279, 534, 288), (534, 535, 288), (288, 535, 280), (535, 536, 280), (280, 536, 281), (537, 372, 371), (537, 371, 538), (538, 371, 285), (538, 285, 539), (539, 285, 284), (539, 284, 540), (540, 284, 283), (540, 283, 541), (541, 283, 282), (541, 282, 542), (542, 282, 281), (542, 281, 536), (543, 388, 387), (543, 387, 544), (544, 387, 386), (544, 386, 545), (545, 386, 380), (545, 380, 546), (546, 380, 379), (546, 379, 547), (547, 379, 378), (547, 378, 548), (548, 378, 377), (548, 377, 549), (549, 377, 290), (549, 290, 550), (550, 290, 289), (550, 289, 551), (551, 289, 287), (551, 287, 552), (552, 287, 286), (552, 286, 553), (553, 286, 373), (553, 373, 554), (554, 373, 372), (554, 372, 537), (543, 555, 388), (388, 555, 392), (556, 242, 310), (556, 310, 557), (557, 310, 309), (557, 309, 558), (558, 309, 333), (558, 333, 559), (559, 333, 332), (559, 332, 560), (560, 332, 272), (560, 272, 561), (561, 272, 271), (561, 271, 562), (562, 271, 308), (562, 308, 563), (563, 308, 307), (563, 307, 564), (564, 307, 270), (564, 270, 565), (565, 270, 269), (565, 269, 566), (566, 269, 393), (566, 393, 567), (567, 393, 392), (567, 392, 555), (568, 249, 248), (568, 248, 569), (569, 248, 226), (569, 226, 570), (570, 226, 225), (570, 225, 571), (571, 225, 247), (571, 247, 572), (572, 247, 246), (572, 246, 573), (573, 246, 245), (573, 245, 574), (574, 245, 244), (574, 244, 575), (575, 244, 243), (575, 243, 576), (576, 243, 240), (576, 240, 577), (577, 240, 241), (577, 241, 578), (578, 241, 242), (578, 242, 556), (568, 579, 249), (249, 579, 250), (579, 580, 250), (250, 580, 232), (580, 581, 232), (232, 581, 233), (582, 302, 301), (582, 301, 583), (583, 301, 300), (583, 300, 584), (584, 300, 299), (584, 299, 585), (585, 299, 317), (585, 317, 586), (586, 317, 316), (586, 316, 587), (587, 316, 298), (587, 298, 588), (588, 298, 297), (588, 297, 589), (589, 297, 296), (589, 296, 590), (590, 296, 259), (590, 259, 591), (591, 259, 258), (591, 258, 592), (592, 258, 256), (592, 256, 593), (593, 256, 233), (593, 233, 581), (594, 234, 255), (594, 255, 595), (595, 255, 257), (595, 257, 596), (596, 257, 343), (596, 343, 597), (597, 343, 320), (597, 320, 598), (598, 320, 319), (598, 319, 599), (599, 319, 341), (599, 341, 600), (600, 341, 340), (600, 340, 601), (601, 340, 339), (601, 339, 602), (602, 339, 318), (602, 318, 603), (603, 318, 342), (603, 342, 604), (604, 342, 303), (604, 303, 605), (605, 303, 302), (605, 302, 582), (594, 606, 234), (234, 606, 229), (607, 312, 292), (607, 292, 608), (608, 292, 291), (608, 291, 609), (609, 291, 311), (609, 311, 610), (610, 311, 338), (610, 338, 611), (611, 338, 337), (611, 337, 612), (612, 337, 335), (612, 335, 613), (613, 335, 334), (613, 334, 614), (614, 334, 336), (614, 336, 615), (615, 336, 231), (615, 231, 616), (616, 231, 229), (616, 229, 606), (617, 228, 230), (617, 230, 618), (618, 230, 315), (618, 315, 619), (619, 315, 314), (619, 314, 620), (620, 314, 295), (620, 295, 621), (621, 295, 294), (621, 294, 622), (622, 294, 293), (622, 293, 623), (623, 293, 254), (623, 254, 624), (624, 254, 253), (624, 253, 625), (625, 253, 252), (625, 252, 626), (626, 252, 251), (626, 251, 627), (627, 251, 313), (627, 313, 628), (628, 313, 312), (628, 312, 607), (617, 629, 228), (228, 629, 304), (629, 532, 304), (304, 532, 351), (581, 580, 579), (536, 617, 618), (618, 619, 536), (536, 619, 620), (536, 620, 542), (534, 533, 535), (535, 533, 532), (535, 532, 536), (536, 532, 629), (536, 629, 617), (621, 540, 620), (620, 540, 541), (620, 541, 542), (614, 615, 547), (595, 596, 565), (565, 596, 597), (565, 597, 564), (564, 597, 598), (583, 584, 578), (621, 622, 540), (540, 622, 623), (540, 623, 624), (547, 548, 614), (614, 548, 549), (614, 549, 613), (578, 584, 577), (624, 625, 540), (540, 625, 626), (540, 626, 627), (549, 550, 613), (613, 550, 551), (613, 551, 612), (612, 551, 552), (612, 552, 611), (594, 543, 606), (606, 543, 544), (606, 544, 616), (616, 544, 545), (616, 545, 615), (615, 545, 546), (615, 546, 547), (583, 578, 582), (582, 578, 556), (582, 556, 605), (605, 556, 557), (605, 557, 604), (604, 557, 558), (604, 558, 603), (627, 628, 540), (540, 628, 607), (540, 607, 539), (539, 607, 608), (539, 608, 538), (538, 608, 609), (538, 609, 537), (537, 609, 610), (537, 610, 554), (554, 610, 611), (554, 611, 553), (553, 611, 552), (565, 566, 595), (595, 566, 567), (595, 567, 594), (594, 567, 555), (594, 555, 543), (603, 558, 602), (602, 558, 559), (602, 559, 601), (601, 559, 560), (601, 560, 600), (600, 560, 561), (600, 561, 599), (599, 561, 562), (599, 562, 598), (598, 562, 563), (598, 563, 564), (584, 585, 577), (577, 585, 586), (577, 586, 576), (576, 586, 587), (576, 587, 575), (575, 587, 588), (575, 588, 574), (574, 588, 589), (574, 589, 573), (573, 589, 590), (573, 590, 572), (572, 590, 591), (572, 591, 571), (571, 591, 570), (591, 592, 570), (570, 592, 593), (570, 593, 569), (569, 593, 581), (569, 581, 568), (568, 581, 579), (630, 631, 261), (261, 631, 227), (631, 632, 227), (227, 632, 224), (632, 633, 224), (224, 633, 262), (633, 634, 262), (262, 634, 263), (635, 235, 237), (635, 237, 636), (636, 237, 239), (636, 239, 637), (637, 239, 268), (637, 268, 638), (638, 268, 267), (638, 267, 639), (639, 267, 265), (639, 265, 640), (640, 265, 263), (640, 263, 634), (641, 275, 274), (641, 274, 642), (642, 274, 273), (642, 273, 643), (643, 273, 357), (643, 357, 644), (644, 357, 356), (644, 356, 645), (645, 356, 346), (645, 346, 646), (646, 346, 345), (646, 345, 647), (647, 345, 344), (647, 344, 648), (648, 344, 323), (648, 323, 649), (649, 323, 322), (649, 322, 650), (650, 322, 321), (650, 321, 651), (651, 321, 235), (651, 235, 635), (652, 238, 236), (652, 236, 653), (653, 236, 348), (653, 348, 654), (654, 348, 347), (654, 347, 655), (655, 347, 325), (655, 325, 656), (656, 325, 324), (656, 324, 657), (657, 324, 360), (657, 360, 658), (658, 360, 361), (658, 361, 659), (659, 361, 359), (659, 359, 660), (660, 359, 358), (660, 358, 661), (661, 358, 276), (661, 276, 662), (662, 276, 275), (662, 275, 641), (652, 663, 238), (238, 663, 266), (663, 664, 266), (266, 664, 264), (664, 665, 264), (264, 665, 349), (666, 394, 391), (666, 391, 667), (667, 391, 390), (667, 390, 668), (668, 390, 389), (668, 389, 669), (669, 389, 327), (669, 327, 670), (670, 327, 326), (670, 326, 671), (671, 326, 383), (671, 383, 672), (672, 383, 382), (672, 382, 673), (673, 382, 364), (673, 364, 674), (674, 364, 363), (674, 363, 675), (675, 363, 362), (675, 362, 676), (676, 362, 350), (676, 350, 677), (677, 350, 349), (677, 349, 665), (678, 375, 374), (678, 374, 679), (679, 374, 353), (679, 353, 680), (680, 353, 352), (680, 352, 681), (681, 352, 370), (681, 370, 682), (682, 370, 369), (682, 369, 683), (683, 369, 368), (683, 368, 684), (684, 368, 367), (684, 367, 685), (685, 367, 366), (685, 366, 686), (686, 366, 365), (686, 365, 687), (687, 365, 395), (687, 395, 688), (688, 395, 394), (688, 394, 666), (630, 261, 260), (630, 260, 689), (689, 260, 306), (689, 306, 690), (690, 306, 305), (690, 305, 691), (691, 305, 376), (691, 376, 692), (692, 376, 375), (692, 375, 678), (664, 663, 665), (665, 663, 652), (665, 652, 677), (677, 652, 676), (676, 652, 653), (676, 653, 675), (675, 653, 654), (675, 654, 674), (674, 654, 655), (674, 655, 673), (673, 655, 656), (673, 656, 672), (672, 656, 671), (671, 656, 657), (671, 657, 670), (670, 657, 658), (670, 658, 669), (669, 658, 659), (669, 659, 668), (668, 659, 660), (668, 660, 667), (649, 683, 648), (648, 683, 684), (648, 684, 647), (647, 684, 685), (647, 685, 646), (646, 685, 686), (646, 686, 645), (645, 686, 687), (688, 643, 687), (687, 643, 644), (687, 644, 645), (640, 634, 633), (660, 661, 667), (667, 661, 662), (667, 662, 666), (666, 662, 641), (666, 641, 688), (688, 641, 642), (688, 642, 643), (632, 631, 633), (633, 631, 630), (633, 630, 640), (640, 630, 689), (640, 689, 639), (639, 689, 690), (639, 690, 638), (638, 690, 691), (638, 691, 637), (637, 691, 692), (637, 692, 636), (636, 692, 678), (636, 678, 635), (635, 678, 679), (635, 679, 651), (651, 679, 680), (651, 680, 650), (650, 680, 681), (650, 681, 649), (649, 681, 682), (649, 682, 683), (212, 396, 191), (191, 396, 398), (191, 398, 192), (192, 398, 493), (192, 493, 207), (207, 493, 495), (207, 495, 202), (202, 495, 497), (202, 497, 203), (203, 497, 499), (203, 499, 204), (204, 499, 501), (204, 501, 205), (205, 501, 503), (205, 503, 206), (206, 503, 505), (206, 505, 208), (208, 505, 507), (208, 507, 209), (209, 507, 509), (209, 509, 197), (197, 509, 400), (197, 400, 195), (214, 410, 457), (214, 457, 215), (215, 457, 459), (215, 459, 216), (216, 459, 461), (216, 461, 217), (217, 461, 463), (217, 463, 222), (222, 463, 465), (222, 465, 223), (223, 465, 467), (223, 467, 221), (221, 467, 469), (221, 469, 220), (220, 469, 471), (220, 471, 218), (218, 471, 473), (218, 473, 219), (219, 473, 396), (219, 396, 212), (195, 400, 18), (18, 400, 402), (18, 402, 69), (385, 408, 213), (213, 408, 410), (213, 410, 214), (69, 402, 511), (69, 511, 115), (115, 511, 513), (115, 513, 116), (116, 513, 515), (116, 515, 117), (117, 515, 517), (117, 517, 148), (148, 517, 519), (148, 519, 149), (149, 519, 521), (149, 521, 150), (150, 521, 523), (150, 523, 153), (153, 523, 525), (153, 525, 154), (154, 525, 527), (154, 527, 138), (138, 527, 404), (138, 404, 4), (381, 406, 475), (381, 475, 328), (328, 475, 477), (328, 477, 329), (329, 477, 479), (329, 479, 330), (330, 479, 481), (330, 481, 331), (331, 481, 483), (331, 483, 354), (354, 483, 485), (354, 485, 355), (355, 485, 487), (355, 487, 277), (277, 487, 489), (277, 489, 278), (278, 489, 491), (278, 491, 384), (384, 491, 408), (384, 408, 385), (4, 404, 2), (2, 404, 406), (2, 406, 381), (693, 399, 694), (694, 399, 397), (695, 401, 508), (695, 508, 696), (696, 508, 506), (696, 506, 697), (697, 506, 504), (697, 504, 698), (698, 504, 502), (698, 502, 699), (699, 502, 500), (699, 500, 700), (700, 500, 498), (700, 498, 701), (701, 498, 496), (701, 496, 702), (702, 496, 494), (702, 494, 703), (703, 494, 492), (703, 492, 704), (704, 492, 399), (704, 399, 705), (414, 397, 472), (414, 472, 455), (455, 472, 470), (455, 470, 437), (437, 470, 468), (437, 468, 430), (430, 468, 466), (430, 466, 431), (431, 466, 464), (431, 464, 438), (438, 464, 462), (438, 462, 439), (439, 462, 460), (439, 460, 440), (440, 460, 458), (440, 458, 432), (432, 458, 456), (432, 456, 415), (415, 456, 411), (415, 411, 412), (706, 403, 707), (707, 403, 401), (409, 708, 411), (411, 708, 709), (417, 405, 526), (417, 526, 419), (419, 526, 524), (419, 524, 426), (426, 524, 522), (426, 522, 427), (427, 522, 520), (427, 520, 423), (423, 520, 518), (423, 518, 424), (424, 518, 516), (424, 516, 425), (425, 516, 514), (425, 514, 433), (433, 514, 512), (433, 512, 429), (429, 512, 510), (429, 510, 428), (428, 510, 403), (428, 403, 418), (710, 409, 490), (710, 490, 711), (711, 490, 488), (711, 488, 712), (712, 488, 486), (712, 486, 713), (713, 486, 484), (713, 484, 714), (714, 484, 482), (714, 482, 715), (715, 482, 480), (715, 480, 716), (716, 480, 478), (716, 478, 717), (717, 478, 476), (717, 476, 718), (718, 476, 474), (718, 474, 719), (719, 474, 407), (719, 407, 720), (721, 407, 722), (722, 407, 405), (27, 723, 724), (27, 724, 75), (75, 724, 725), (75, 725, 74), (74, 725, 726), (74, 726, 72), (72, 726, 727), (72, 727, 104), (104, 727, 728), (104, 728, 105), (105, 728, 729), (105, 729, 107), (107, 729, 730), (107, 730, 123), (123, 730, 731), (123, 731, 122), (122, 731, 732), (122, 732, 60), (60, 732, 733), (60, 733, 5), (5, 733, 734), (5, 734, 6), (6, 734, 735), (6, 735, 49), (49, 735, 736), (49, 736, 50), (50, 736, 737), (50, 737, 19), (19, 737, 738), (19, 738, 8), (8, 738, 739), (8, 739, 155), (155, 739, 740), (155, 740, 156), (156, 740, 741), (156, 741, 157), (157, 741, 742), (157, 742, 158), (158, 742, 743), (158, 743, 177), (177, 743, 744), (177, 744, 178), (178, 744, 745), (178, 745, 179), (179, 745, 746), (179, 746, 187), (187, 746, 747), (187, 747, 186), (186, 747, 748), (186, 748, 185), (185, 748, 749), (185, 749, 183), (27, 41, 723), (723, 41, 750), (17, 751, 752), (17, 752, 45), (45, 752, 753), (45, 753, 46), (46, 753, 754), (46, 754, 47), (47, 754, 755), (47, 755, 118), (118, 755, 756), (118, 756, 119), (119, 756, 757), (119, 757, 11), (11, 757, 758), (11, 758, 12), (12, 758, 759), (12, 759, 14), (14, 759, 760), (14, 760, 15), (15, 760, 761), (15, 761, 51), (51, 761, 762), (51, 762, 52), (52, 762, 763), (52, 763, 53), (53, 763, 764), (53, 764, 70), (70, 764, 765), (70, 765, 71), (71, 765, 766), (71, 766, 54), (54, 766, 767), (54, 767, 55), (55, 767, 768), (55, 768, 40), (40, 768, 750), (40, 750, 41), (102, 769, 770), (102, 770, 103), (103, 770, 771), (103, 771, 91), (91, 771, 772), (91, 772, 90), (90, 772, 773), (90, 773, 88), (88, 773, 774), (88, 774, 92), (92, 774, 775), (92, 775, 67), (67, 775, 776), (67, 776, 68), (68, 776, 777), (68, 777, 93), (93, 777, 778), (93, 778, 94), (94, 778, 779), (94, 779, 95), (95, 779, 780), (95, 780, 139), (139, 780, 781), (139, 781, 140), (140, 781, 782), (140, 782, 141), (141, 782, 783), (141, 783, 42), (42, 783, 784), (42, 784, 43), (43, 784, 785), (43, 785, 44), (44, 785, 786), (44, 786, 16), (16, 786, 751), (16, 751, 17), (102, 101, 769), (769, 101, 787), (183, 749, 788), (183, 788, 184), (184, 788, 789), (184, 789, 159), (159, 789, 790), (159, 790, 160), (160, 790, 791), (160, 791, 161), (161, 791, 792), (161, 792, 132), (132, 792, 793), (132, 793, 133), (133, 793, 794), (133, 794, 134), (134, 794, 795), (134, 795, 171), (171, 795, 796), (171, 796, 172), (172, 796, 797), (172, 797, 173), (173, 797, 798), (173, 798, 180), (180, 798, 799), (180, 799, 181), (181, 799, 800), (181, 800, 182), (182, 800, 801), (182, 801, 174), (174, 801, 802), (174, 802, 175), (175, 802, 803), (175, 803, 176), (176, 803, 804), (176, 804, 135), (135, 804, 805), (135, 805, 136), (136, 805, 806), (136, 806, 137), (137, 806, 807), (137, 807, 83), (83, 807, 808), (83, 808, 84), (84, 808, 809), (84, 809, 85), (85, 809, 810), (85, 810, 86), (86, 810, 811), (86, 811, 87), (87, 811, 812), (87, 812, 89), (89, 812, 787), (89, 787, 101), (783, 782, 770), (802, 801, 789), (783, 770, 784), (802, 789, 803), (723, 749, 748), (765, 764, 786), (786, 764, 763), (812, 811, 788), (788, 811, 810), (748, 747, 723), (723, 747, 746), (723, 746, 745), (723, 739, 724), (724, 739, 738), (732, 731, 724), (724, 731, 730), (724, 730, 725), (725, 730, 726), (812, 788, 787), (787, 788, 749), (787, 749, 769), (769, 749, 786), (769, 786, 770), (770, 786, 785), (770, 785, 784), (738, 737, 724), (724, 737, 736), (724, 736, 735), (749, 723, 786), (786, 723, 750), (786, 750, 768), (757, 756, 786), (786, 756, 755), (786, 755, 754), (773, 772, 780), (806, 805, 789), (789, 805, 804), (789, 804, 803), (768, 767, 786), (786, 767, 766), (786, 766, 765), (763, 762, 786), (786, 762, 761), (786, 761, 760), (779, 778, 777), (782, 781, 770), (770, 781, 780), (770, 780, 771), (771, 780, 772), (800, 791, 801), (801, 791, 790), (801, 790, 789), (745, 744, 723), (723, 744, 743), (723, 743, 742), (735, 734, 724), (724, 734, 733), (724, 733, 732), (729, 728, 730), (730, 728, 727), (730, 727, 726), (760, 759, 786), (786, 759, 758), (786, 758, 757), (754, 753, 786), (786, 753, 752), (786, 752, 751), (777, 776, 779), (779, 776, 775), (779, 775, 780), (780, 775, 774), (780, 774, 773), (810, 809, 788), (788, 809, 808), (788, 808, 789), (789, 808, 807), (789, 807, 806), (800, 799, 791), (791, 799, 798), (791, 798, 797), (797, 796, 791), (791, 796, 795), (791, 795, 792), (792, 795, 794), (792, 794, 793), (742, 741, 723), (723, 741, 740), (723, 740, 739), (7, 813, 814), (7, 814, 62), (62, 814, 815), (62, 815, 61), (61, 815, 816), (61, 816, 59), (59, 816, 817), (59, 817, 120), (120, 817, 818), (120, 818, 121), (121, 818, 819), (121, 819, 109), (109, 819, 820), (109, 820, 108), (108, 820, 821), (108, 821, 106), (106, 821, 822), (106, 822, 73), (73, 822, 823), (73, 823, 25), (25, 823, 824), (25, 824, 26), (26, 824, 825), (26, 825, 28), (28, 825, 826), (28, 826, 29), (29, 826, 827), (29, 827, 39), (39, 827, 828), (39, 828, 13), (13, 828, 829), (13, 829, 142), (142, 829, 830), (142, 830, 143), (143, 830, 831), (143, 831, 144), (144, 831, 832), (144, 832, 56), (56, 832, 833), (56, 833, 57), (57, 833, 834), (57, 834, 58), (58, 834, 835), (58, 835, 162), (162, 835, 836), (162, 836, 163), (163, 836, 837), (163, 837, 164), (164, 837, 838), (164, 838, 145), (145, 838, 839), (145, 839, 147), (7, 48, 813), (813, 48, 840), (38, 841, 842), (38, 842, 80), (80, 842, 843), (80, 843, 81), (81, 843, 844), (81, 844, 82), (82, 844, 845), (82, 845, 151), (151, 845, 846), (151, 846, 152), (152, 846, 847), (152, 847, 9), (9, 847, 848), (9, 848, 10), (10, 848, 849), (10, 849, 20), (20, 849, 850), (20, 850, 21), (21, 850, 851), (21, 851, 76), (76, 851, 852), (76, 852, 77), (77, 852, 853), (77, 853, 78), (78, 853, 854), (78, 854, 99), (99, 854, 855), (99, 855, 100), (100, 855, 856), (100, 856, 35), (35, 856, 857), (35, 857, 36), (36, 857, 858), (36, 858, 63), (63, 858, 840), (63, 840, 48), (125, 859, 860), (125, 860, 126), (126, 860, 861), (126, 861, 114), (114, 861, 862), (114, 862, 113), (113, 862, 863), (113, 863, 111), (111, 863, 864), (111, 864, 127), (127, 864, 865), (127, 865, 128), (128, 865, 866), (128, 866, 129), (129, 866, 867), (129, 867, 130), (130, 867, 868), (130, 868, 131), (131, 868, 869), (131, 869, 165), (165, 869, 870), (165, 870, 166), (166, 870, 871), (166, 871, 167), (167, 871, 872), (167, 872, 168), (168, 872, 873), (168, 873, 169), (169, 873, 874), (169, 874, 170), (170, 874, 875), (170, 875, 79), (79, 875, 876), (79, 876, 37), (37, 876, 841), (37, 841, 38), (125, 124, 859), (859, 124, 877), (147, 839, 878), (147, 878, 146), (146, 878, 879), (146, 879, 96), (96, 879, 880), (96, 880, 97), (97, 880, 881), (97, 881, 98), (98, 881, 882), (98, 882, 22), (22, 882, 883), (22, 883, 23), (23, 883, 884), (23, 884, 24), (24, 884, 885), (24, 885, 193), (193, 885, 886), (193, 886, 194), (194, 886, 887), (194, 887, 196), (196, 887, 888), (196, 888, 198), (198, 888, 889), (198, 889, 199), (199, 889, 890), (199, 890, 200), (200, 890, 891), (200, 891, 201), (201, 891, 892), (201, 892, 190), (190, 892, 893), (190, 893, 188), (188, 893, 894), (188, 894, 64), (64, 894, 895), (64, 895, 65), (65, 895, 896), (65, 896, 66), (66, 896, 897), (66, 897, 30), (30, 897, 898), (30, 898, 31), (31, 898, 899), (31, 899, 33), (33, 899, 900), (33, 900, 34), (34, 900, 901), (34, 901, 110), (110, 901, 902), (110, 902, 112), (112, 902, 877), (112, 877, 124), (873, 872, 860), (892, 891, 879), (873, 860, 874), (892, 879, 893), (813, 839, 838), (855, 854, 876), (876, 854, 853), (902, 901, 878), (878, 901, 900), (838, 837, 813), (813, 837, 836), (813, 836, 835), (813, 829, 814), (814, 829, 828), (822, 821, 814), (814, 821, 820), (814, 820, 815), (815, 820, 816), (902, 878, 877), (877, 878, 839), (877, 839, 859), (859, 839, 876), (859, 876, 860), (860, 876, 875), (860, 875, 874), (828, 827, 814), (814, 827, 826), (814, 826, 825), (839, 813, 876), (876, 813, 840), (876, 840, 858), (847, 846, 876), (876, 846, 845), (876, 845, 844), (863, 862, 870), (896, 895, 879), (879, 895, 894), (879, 894, 893), (858, 857, 876), (876, 857, 856), (876, 856, 855), (853, 852, 876), (876, 852, 851), (876, 851, 850), (869, 868, 867), (872, 871, 860), (860, 871, 870), (860, 870, 861), (861, 870, 862), (890, 881, 891), (891, 881, 880), (891, 880, 879), (835, 834, 813), (813, 834, 833), (813, 833, 832), (825, 824, 814), (814, 824, 823), (814, 823, 822), (819, 818, 820), (820, 818, 817), (820, 817, 816), (850, 849, 876), (876, 849, 848), (876, 848, 847), (844, 843, 876), (876, 843, 842), (876, 842, 841), (867, 866, 869), (869, 866, 865), (869, 865, 870), (870, 865, 864), (870, 864, 863), (900, 899, 878), (878, 899, 898), (878, 898, 879), (879, 898, 897), (879, 897, 896), (890, 889, 881), (881, 889, 888), (881, 888, 887), (887, 886, 881), (881, 886, 885), (881, 885, 882), (882, 885, 884), (882, 884, 883), (832, 831, 813), (813, 831, 830), (813, 830, 829)])
me_tablet_25_003.materials.append(mat_base)
me_tablet_25_003.update()

# ---- objects
ob_plane = bpy.data.objects.new('Plane', me_plane)
ob_tablet_25 = bpy.data.objects.new('tablet 25', me_tablet_25_003)

# ---- transforms, parenting, visibility, modifiers, constraints
ob_plane.location = (0.0, 0.0, 8.289)
ob_plane.scale = (11.47, 23.52, 1.0)
ob_tablet_25.location = (12.5, -25.0, 0.0)

# ---- collection membership
col_collection.objects.link(ob_plane)
col_collection.objects.link(ob_tablet_25)

# ---- scene / render settings (as saved in the file)
scene.frame_start = 1; scene.frame_end = 250; scene.frame_set(1)
scene.render.engine = 'BLENDER_EEVEE_NEXT'
scene.cycles.sampling_pattern = 'TABULATED_SOBOL'
scene.view_settings.view_transform = 'Filmic'
bpy.context.view_layer.update()

# ---- added for rendering (the .blend has no active camera and no usable light): camera, sun
cam_auto = bpy.data.cameras.new('AutoCamera')
cam_auto.lens = 50.0
cam_auto.sensor_width = 36.0
cam_auto.clip_end = 1000.0
ob_auto_camera = bpy.data.objects.new('AutoCamera', cam_auto)
scene.collection.objects.link(ob_auto_camera)
ob_auto_camera.location = (52.3301, -62.7961, 46.1641)
ob_auto_camera.rotation_euler = (1.09748, -7.21219e-08, 0.694738)
scene.camera = ob_auto_camera
light_auto_sun = bpy.data.lights.new('AutoSun', 'SUN')
light_auto_sun.energy = 3.0
light_auto_sun.angle = 0.0523599
ob_auto_sun = bpy.data.objects.new('AutoSun', light_auto_sun)
scene.collection.objects.link(ob_auto_sun)
ob_auto_sun.rotation_euler = (0.872665, 0.174533, 0.523599)
bpy.context.view_layer.update()

